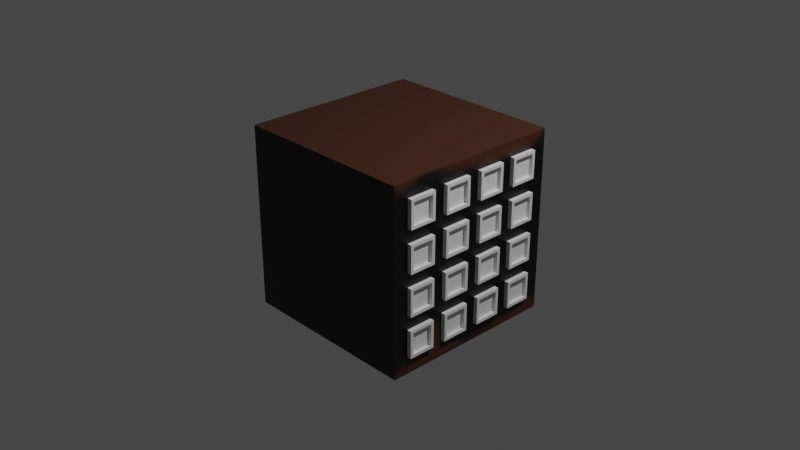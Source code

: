 # Source: building.blend  (saved by Blender 3.4.6; exported with 4.5.12 LTS)
import bpy
from mathutils import Matrix  # noqa: F401  (used for matrix-valued properties, if any)

bpy.ops.wm.read_factory_settings(use_empty=True)
scene = bpy.context.scene
scene.name = 'Scene'

# ---- collections
col_collection = bpy.data.collections.new('Collection'); scene.collection.children.link(col_collection)

# ---- images (referenced by path relative to the original .blend; pixels are not part of the script)
import os
ASSET_DIR = os.environ.get("B2B_ASSET_DIR", "")  # directory of the original .blend (textures are referenced by path, not embedded)
HERE = os.path.dirname(os.path.abspath(__file__))  # packed textures are extracted next to this script under _unpacked/

def load_image(name, relpath, width, height, colorspace="sRGB"):
    """Load a texture the original file referenced (path relative to the .blend, or extracted next to this script)."""
    p = next((c for c in (os.path.join(HERE, relpath), os.path.join(ASSET_DIR, relpath)) if relpath and os.path.exists(c)), "")
    if p:
        img = bpy.data.images.load(p, check_existing=True)
        img.name = name
    else:  # same state as the original file: an image datablock whose file is absent (Cycles renders it pink)
        img = bpy.data.images.new(name, width, height)
        img.source = "FILE"
        img.filepath = "//" + (relpath or name)
    img.colorspace_settings.name = colorspace
    return img
img_house_texture = load_image('House Texture', '_unpacked/House_Texture.ff92a5d3.png', 1024, 1024, 'sRGB')

# ---- materials (node trees are filled in below, after node groups)
mat_material_001 = bpy.data.materials.new('Material.001')
mat_material_001.use_transparent_shadow = False

# ---- material node trees
mat_material_001.use_nodes = True; mat_material_001.node_tree.nodes.clear()
_N = mat_material_001.node_tree.nodes; _L = mat_material_001.node_tree.links
n0 = _N.new('ShaderNodeBsdfPrincipled'); n0.name = 'Principled BSDF'; n0.location = (10, 300)
n0.distribution = 'GGX'
n0.subsurface_method = 'RANDOM_WALK_SKIN'
n0.inputs[3].default_value = 1.45
n0.inputs[27].default_value = (0.0, 0.0, 0.0, 1.0)
n0.inputs[28].default_value = 1.0
n1 = _N.new('ShaderNodeOutputMaterial'); n1.name = 'Material Output'; n1.location = (300, 300)
n2 = _N.new('ShaderNodeTexImage'); n2.name = 'Image Texture'; n2.location = (-372, 157)
n2.image = img_house_texture
_L.new(n0.outputs[0], n1.inputs[0])
_L.new(n2.outputs[0], n0.inputs[0])
n1.is_active_output = True

# ---- world
world_world = bpy.data.worlds.new('World'); scene.world = world_world
world_world.use_nodes = True; world_world.node_tree.nodes.clear()
_N = world_world.node_tree.nodes; _L = world_world.node_tree.links
n0 = _N.new('ShaderNodeOutputWorld'); n0.name = 'World Output'; n0.location = (300, 300)
n1 = _N.new('ShaderNodeBackground'); n1.name = 'Background'; n1.location = (10, 300)
n1.inputs[0].default_value = (0.05088, 0.05088, 0.05088, 1.0)
_L.new(n1.outputs[0], n0.inputs[0])
n0.is_active_output = True
world_world.color = (0.05088, 0.05088, 0.05088)
world_world.use_sun_shadow = False
world_world.sun_shadow_jitter_overblur = 0.0

# ---- cameras
cam_camera = bpy.data.cameras.new('Camera')
cam_camera.clip_end = 100.0
cam_camera.ortho_scale = 7.314

# ---- lights
light_light = bpy.data.lights.new('Light', 'POINT')
light_light.transmission_factor = 0.0
light_light.energy = 1000.0
light_light.shadow_soft_size = 0.1
light_light.shadow_maximum_resolution = 0.006
light_light.use_absolute_resolution = True

# ---- meshes
me_cube_001 = bpy.data.meshes.new('Cube.001')
me_cube_001.from_pydata([(-1.0, -1.0, -1.0), (-1.0, -1.0, 1.0), (-1.0, 1.0, -1.0), (-1.0, 1.0, 1.0), (1.0, -1.0, -1.0), (1.0, -1.0, 1.0), (1.0, 1.0, -1.0), (1.0, 1.0, 1.0)], [], [(0, 1, 3, 2), (2, 3, 7, 6), (6, 7, 5, 4), (4, 5, 1, 0), (2, 6, 4, 0), (7, 3, 1, 5)])
_uv = me_cube_001.uv_layers.new(name='UVMap')
_uv.uv.foreach_set('vector', [0.375, 0.0, 0.625, 0.0, 0.625, 0.25, 0.375, 0.25, 0.375, 0.25, 0.625, 0.25, 0.625, 0.5, 0.375, 0.5, 0.375, 0.5, 0.625, 0.5, 0.625, 0.75, 0.375, 0.75, 0.375, 0.75, 0.625, 0.75, 0.625, 1.0, 0.375, 1.0, 0.125, 0.5, 0.375, 0.5, 0.375, 0.75, 0.125, 0.75, 0.625, 0.5, 0.875, 0.5, 0.875, 0.75, 0.625, 0.75])
me_cube_001.materials.append(mat_material_001)
me_cube_001.update()
me_plane = bpy.data.meshes.new('Plane')
me_plane.from_pydata([(-1.0, -1.0, 0.0), (1.0, -1.0, 0.0), (-1.0, 1.0, 0.0), (1.0, 1.0, 0.0), (-0.7905, -0.7905, 0.3156), (0.7905, -0.7905, 0.3156), (-0.7905, 0.7905, 0.3156), (0.7905, 0.7905, 0.3156), (-1.0, 1.0, 0.3156), (-1.0, -1.0, 0.3156), (1.0, -1.0, 0.3156), (1.0, 1.0, 0.3156), (-0.7905, -0.7905, 0.06383), (0.7905, -0.7905, 0.06383), (-0.7905, 0.7905, 0.06383), (0.7905, 0.7905, 0.06383)], [], [(0, 2, 3, 1), (5, 7, 15, 13), (3, 2, 8, 11), (0, 1, 10, 9), (1, 3, 11, 10), (2, 0, 9, 8), (4, 6, 8, 9), (5, 4, 9, 10), (7, 5, 10, 11), (6, 7, 11, 8), (12, 13, 15, 14), (6, 4, 12, 14), (7, 6, 14, 15), (4, 5, 13, 12)])
_uv = me_plane.uv_layers.new(name='UVMap')
_uv.uv.foreach_set('vector', [0.0, 0.0, 0.0, 1.0, 1.0, 1.0, 1.0, 0.0, 0.8952, 0.1048, 0.8952, 0.8952, 0.8952, 0.8952, 0.8952, 0.1048, 1.0, 1.0, 0.0, 1.0, 0.0, 1.0, 1.0, 1.0, 0.0, 0.0, 1.0, 0.0, 1.0, 0.0, 0.0, 0.0, 1.0, 0.0, 1.0, 1.0, 1.0, 1.0, 1.0, 0.0, 0.0, 1.0, 0.0, 0.0, 0.0, 0.0, 0.0, 1.0, 0.1048, 0.1048, 0.1048, 0.8952, 0.0, 1.0, 0.0, 0.0, 0.8952, 0.1048, 0.1048, 0.1048, 0.0, 0.0, 1.0, 0.0, 0.8952, 0.8952, 0.8952, 0.1048, 1.0, 0.0, 1.0, 1.0, 0.1048, 0.8952, 0.8952, 0.8952, 1.0, 1.0, 0.0, 1.0, 0.1048, 0.1048, 0.8952, 0.1048, 0.8952, 0.8952, 0.1048, 0.8952, 0.1048, 0.8952, 0.1048, 0.1048, 0.1048, 0.1048, 0.1048, 0.8952, 0.8952, 0.8952, 0.1048, 0.8952, 0.1048, 0.8952, 0.8952, 0.8952, 0.1048, 0.1048, 0.8952, 0.1048, 0.8952, 0.1048, 0.1048, 0.1048])
me_plane.update()

# ---- objects
ob_light = bpy.data.objects.new('Light', light_light)
ob_camera = bpy.data.objects.new('Camera', cam_camera)
ob_house = bpy.data.objects.new('House', me_cube_001)
ob_windows = bpy.data.objects.new('Windows', me_plane)

# ---- transforms, parenting, visibility, modifiers, constraints
ob_light.location = (4.076, 1.005, 5.904)
ob_light.rotation_euler = (0.6503, 0.05522, 1.866)
ob_light.lock_rotations_4d = False
ob_light.empty_display_type = 'ARROWS'
ob_light.color = (0.0, 0.0, 0.0, 0.0)
ob_light.lineart.crease_threshold = 0.0
ob_camera.location = (7.359, -6.926, 4.958)
ob_camera.rotation_euler = (1.109, 0.0, 0.8149)
ob_camera.lock_rotations_4d = False
ob_camera.empty_display_type = 'ARROWS'
ob_camera.color = (0.0, 0.0, 0.0, 0.0)
ob_camera.display_type = 'WIRE'
ob_camera.lineart.crease_threshold = 0.0
ob_house.location = (0.0, 0.0, 0.0)
ob_windows.location = (1.0, -0.6875, 0.6875)
ob_windows.rotation_euler = (-0.0, 1.571, 0.0)
ob_windows.scale = (0.15, 0.15, 0.15)
_m = ob_windows.modifiers.new('Array', 'ARRAY')
_m.count = 4
_m.relative_offset_displace = (1.5, 0.0, 0.0)
_m = ob_windows.modifiers.new('Array.001', 'ARRAY')
_m.count = 4
_m.relative_offset_displace = (0.0, 1.5, 0.0)

# ---- collection membership
col_collection.objects.link(ob_light)
col_collection.objects.link(ob_camera)
col_collection.objects.link(ob_house)
col_collection.objects.link(ob_windows)

# ---- scene / render settings (as saved in the file)
scene.camera = ob_camera
scene.frame_start = 1; scene.frame_end = 250; scene.frame_set(3)
scene.render.engine = 'BLENDER_EEVEE_NEXT'
scene.cycles.sampling_pattern = 'TABULATED_SOBOL'
scene.cycles.use_light_tree = False
scene.view_settings.view_transform = 'Filmic'
bpy.context.view_layer.update()
